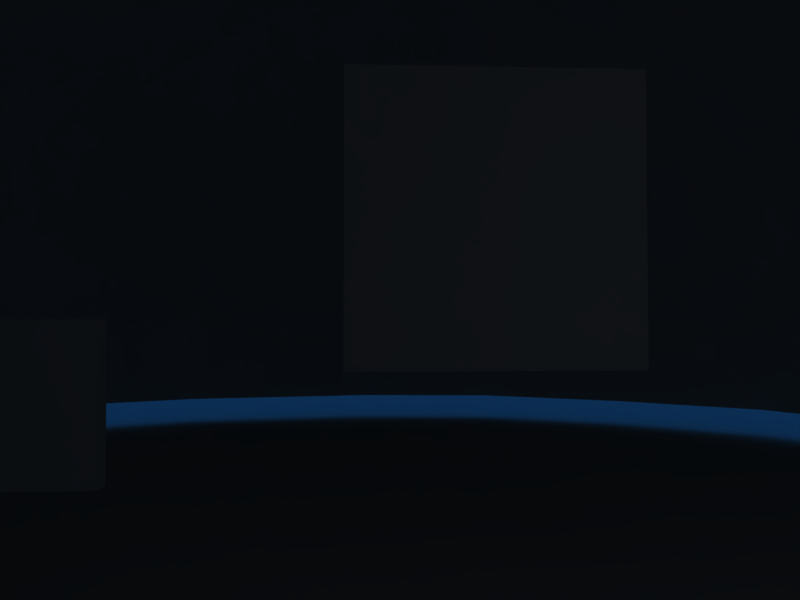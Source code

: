 # Source: Tesk_UI.blend  (saved by Blender 2.49.2; exported with 4.5.12 LTS)
import bpy
from mathutils import Matrix  # noqa: F401  (used for matrix-valued properties, if any)

bpy.ops.wm.read_factory_settings(use_empty=True)
scene = bpy.context.scene
scene.name = 'seqtest'

# ---- collections
col_collection_1 = bpy.data.collections.new('Collection 1'); scene.collection.children.link(col_collection_1)

# ---- materials (node trees are filled in below, after node groups)
mat_material_003 = bpy.data.materials.new('Material.003')
mat_material_003.alpha_threshold = 0.0
mat_material_003.roughness = 0.5
mat_material_003.line_color = (0.0, 0.0, 0.0, 1.0)
mat_material = bpy.data.materials.new('Material')
mat_material.alpha_threshold = 0.0
mat_material.roughness = 0.5
mat_material.line_color = (0.0, 0.0, 0.0, 1.0)
mat_material_002 = bpy.data.materials.new('Material.002')
mat_material_002.alpha_threshold = 0.0
mat_material_002.roughness = 0.5
mat_material_002.line_color = (0.0, 0.0, 0.0, 1.0)
mat_material_001 = bpy.data.materials.new('Material.001')
mat_material_001.alpha_threshold = 0.0
mat_material_001.diffuse_color = (1.0, 1.0, 1.0, 1.0)
mat_material_001.roughness = 0.5
mat_material_001.line_color = (0.0, 0.0, 0.0, 1.0)

# ---- material node trees

# ---- world
world_world = bpy.data.worlds.new('World'); scene.world = world_world
world_world.color = (0.05656, 0.2208, 0.4)
world_world.use_sun_shadow = False
world_world.sun_shadow_jitter_overblur = 0.0
world_world.cycles.sampling_method = 'MANUAL'
world_world.cycles.sample_map_resolution = 256

# ---- cameras
cam_camera = bpy.data.cameras.new('Camera')
cam_camera.passepartout_alpha = 0.246
cam_camera.clip_end = 100.0
cam_camera.lens = 35.0
cam_camera.show_passepartout = False
cam_camera.show_safe_areas = True
cam_camera.dof.focus_distance = 0.0
cam_camera.dof.aperture_fstop = 128.0

# ---- lights
light_lamp_fill_002 = bpy.data.lights.new('Lamp_fill.002', 'POINT')
light_lamp_fill_002.transmission_factor = 0.0
light_lamp_fill_002.cutoff_distance = 30.0
light_lamp_fill_002.use_shadow = False
light_lamp_fill_002.energy = 200.0
light_lamp_fill_002.shadow_buffer_clip_start = 1.001
light_lamp_fill_002.shadow_soft_size = 1.0
light_lamp_fill_002.shadow_maximum_resolution = 0.006
light_lamp_fill_002.use_absolute_resolution = True
light_lamp_fill_002.cycles.use_multiple_importance_sampling = False
light_lamp_fill_001 = bpy.data.lights.new('Lamp_fill.001', 'POINT')
light_lamp_fill_001.transmission_factor = 0.0
light_lamp_fill_001.cutoff_distance = 30.0
light_lamp_fill_001.use_shadow = False
light_lamp_fill_001.energy = 200.0
light_lamp_fill_001.shadow_buffer_clip_start = 1.001
light_lamp_fill_001.shadow_soft_size = 1.0
light_lamp_fill_001.shadow_maximum_resolution = 0.006
light_lamp_fill_001.use_absolute_resolution = True
light_lamp_fill_001.cycles.use_multiple_importance_sampling = False
light_lamp_fill = bpy.data.lights.new('Lamp_fill', 'POINT')
light_lamp_fill.transmission_factor = 0.0
light_lamp_fill.cutoff_distance = 30.0
light_lamp_fill.use_shadow = False
light_lamp_fill.energy = 200.0
light_lamp_fill.shadow_buffer_clip_start = 1.001
light_lamp_fill.shadow_soft_size = 1.0
light_lamp_fill.shadow_maximum_resolution = 0.006
light_lamp_fill.use_absolute_resolution = True
light_lamp_fill.cycles.use_multiple_importance_sampling = False

# ---- meshes
me_plane = bpy.data.meshes.new('Plane')
me_plane.from_pydata([(1.0, 1.0, 0.0), (1.0, -1.0, 0.0), (-1.0, -1.0, 0.0), (-1.0, 1.0, 0.0)], [], [(0, 3, 2), (0, 2, 1)])
_ca = me_plane.color_attributes.new('Col', 'BYTE_COLOR', 'CORNER')
_ca.data.foreach_set('color', [1.0, 0.0, 0.0, 1.0, 1.0, 0.0, 0.0, 1.0, 1.0, 0.0, 0.0, 1.0, 1.0, 0.0, 0.0, 1.0, 1.0, 0.0, 0.0, 1.0, 1.0, 0.0, 0.0, 1.0])
me_plane.use_remesh_preserve_volume = False
me_plane.use_remesh_preserve_attributes = False
me_plane.use_mirror_vertex_groups = False
me_plane.update()
me_cube_006 = bpy.data.meshes.new('Cube.006')
me_cube_006.from_pydata([(1.0, 1.0, -1.0), (1.0, -1.0, -1.0), (-1.0, -1.0, -1.0), (-1.0, 1.0, -1.0), (1.0, 1.0, 1.0), (1.0, -1.0, 1.0), (-1.0, -1.0, 1.0), (-1.0, 1.0, 1.0)], [], [(4, 0, 3), (4, 3, 7), (2, 6, 7), (2, 7, 3), (1, 5, 2), (5, 6, 2), (0, 4, 1), (4, 5, 1), (4, 7, 5), (7, 6, 5), (0, 1, 2), (0, 2, 3)])
_uv = me_cube_006.uv_layers.new(name='UVTex')
_uv.uv.foreach_set('vector', [0.0, 0.0, 1.0, 0.0, 1.0, 1.0, 0.0, 0.0, 1.0, 0.0, 1.0, 1.0, 0.0, 0.0, 1.0, 0.0, 1.0, 1.0, 0.0, 0.0, 1.0, 0.0, 1.0, 1.0, 0.0, 0.0, 1.0, 0.0, 1.0, 1.0, 0.0, 0.0, 1.0, 0.0, 1.0, 1.0, 0.0, 0.0, 1.0, 0.0, 1.0, 1.0, 0.0, 0.0, 1.0, 0.0, 1.0, 1.0, 0.0, 0.0, 1.0, 0.0, 1.0, 1.0, 0.0, 0.0, 1.0, 0.0, 1.0, 1.0, 0.0, 0.0, 1.0, 0.0, 1.0, 1.0, 0.0, 0.0, 1.0, 0.0, 1.0, 1.0])
_ca = me_cube_006.color_attributes.new('Col', 'BYTE_COLOR', 'CORNER')
_ca.data.foreach_set('color', [1.0, 1.0, 1.0, 1.0, 1.0, 1.0, 1.0, 1.0, 1.0, 1.0, 1.0, 1.0, 1.0, 1.0, 1.0, 1.0, 1.0, 1.0, 1.0, 1.0, 1.0, 1.0, 1.0, 1.0, 1.0, 1.0, 1.0, 1.0, 1.0, 1.0, 1.0, 1.0, 1.0, 1.0, 1.0, 1.0, 1.0, 1.0, 1.0, 1.0, 1.0, 1.0, 1.0, 1.0, 1.0, 1.0, 1.0, 1.0, 1.0, 1.0, 1.0, 1.0, 1.0, 1.0, 1.0, 1.0, 1.0, 1.0, 1.0, 1.0, 1.0, 1.0, 1.0, 1.0, 1.0, 1.0, 1.0, 1.0, 1.0, 1.0, 1.0, 1.0, 1.0, 1.0, 1.0, 1.0, 1.0, 1.0, 1.0, 1.0, 1.0, 1.0, 1.0, 1.0, 1.0, 1.0, 1.0, 1.0, 1.0, 1.0, 1.0, 1.0, 1.0, 1.0, 1.0, 1.0, 1.0, 1.0, 1.0, 1.0, 1.0, 1.0, 1.0, 1.0, 1.0, 1.0, 1.0, 1.0, 1.0, 1.0, 1.0, 1.0, 1.0, 1.0, 1.0, 1.0, 1.0, 1.0, 1.0, 1.0, 1.0, 1.0, 1.0, 1.0, 1.0, 1.0, 1.0, 1.0, 1.0, 1.0, 1.0, 1.0, 1.0, 1.0, 1.0, 1.0, 1.0, 1.0, 1.0, 1.0, 1.0, 1.0, 1.0, 1.0])
me_cube_006.materials.append(mat_material_003)
me_cube_006.use_remesh_preserve_volume = False
me_cube_006.use_remesh_preserve_attributes = False
me_cube_006.use_mirror_vertex_groups = False
me_cube_006.update()
me_cube_005 = bpy.data.meshes.new('Cube.005')
me_cube_005.from_pydata([(1.0, 1.0, -1.0), (1.0, -1.0, -1.0), (-1.0, -1.0, -1.0), (-1.0, 1.0, -1.0), (1.0, 1.0, 1.0), (1.0, -1.0, 1.0), (-1.0, -1.0, 1.0), (-1.0, 1.0, 1.0)], [], [(4, 0, 3), (4, 3, 7), (2, 6, 7), (2, 7, 3), (1, 5, 2), (5, 6, 2), (0, 4, 1), (4, 5, 1), (4, 7, 5), (7, 6, 5), (0, 1, 2), (0, 2, 3)])
_uv = me_cube_005.uv_layers.new(name='UVTex')
_uv.uv.foreach_set('vector', [0.001019, 0.5, 0.0, 0.001529, 0.3323, 0.0, 0.001019, 0.5, 0.3323, 0.0, 0.3333, 0.4985, 0.3333, 0.9985, 0.3344, 0.5, 0.6667, 0.5015, 0.3333, 0.9985, 0.6667, 0.5015, 0.6656, 1.0, 0.3323, 0.5, 0.3333, 0.9985, 7.923e-08, 0.5015, 0.3333, 0.9985, 0.00102, 1.0, 7.923e-08, 0.5015, 0.6656, 0.0, 0.6667, 0.4985, 0.3333, 0.001529, 0.6667, 0.4985, 0.3344, 0.5, 0.3333, 0.001529, 0.6677, 0.5, 1.0, 0.5015, 0.6667, 0.9985, 1.0, 0.5015, 0.999, 1.0, 0.6667, 0.9985, 1.0, 0.4985, 0.6677, 0.5, 0.6667, 0.001529, 1.0, 0.4985, 0.6667, 0.001529, 0.999, 0.0])
_ca = me_cube_005.color_attributes.new('Col', 'BYTE_COLOR', 'CORNER')
_ca.data.foreach_set('color', [0.8148, 0.0185, 0.0185, 0.0, 0.4397, 0.02624, 0.02624, 0.0, 0.2462, 0.2462, 0.2462, 0.0, 0.8148, 0.0185, 0.0185, 0.0, 0.2462, 0.2462, 0.2462, 0.0, 0.7231, 0.2874, 0.2874, 0.0, 0.01033, 0.01033, 0.01033, 0.0, 0.2159, 0.0382, 0.0382, 0.0, 0.7231, 0.2874, 0.2874, 0.0, 0.01033, 0.01033, 0.01033, 0.0, 0.7231, 0.2874, 0.2874, 0.0, 0.2462, 0.2462, 0.2462, 0.0, 0.117, 0.004025, 0.004025, 0.0, 0.5149, 0.01096, 0.01096, 0.0, 0.01033, 0.01033, 0.01033, 0.0, 0.5149, 0.01096, 0.01096, 0.0, 0.2159, 0.0382, 0.0382, 0.0, 0.01033, 0.01033, 0.01033, 0.0, 0.4397, 0.02624, 0.02624, 1.0, 0.8148, 0.0185, 0.0185, 1.0, 0.117, 0.004025, 0.004025, 1.0, 0.8148, 0.0185, 0.0185, 1.0, 0.5149, 0.01096, 0.01096, 1.0, 0.117, 0.004025, 0.004025, 1.0, 0.8148, 0.0185, 0.0185, 1.0, 0.7231, 0.2874, 0.2874, 1.0, 0.5149, 0.01096, 0.01096, 1.0, 0.7231, 0.2874, 0.2874, 1.0, 0.2159, 0.0382, 0.0382, 1.0, 0.5149, 0.01096, 0.01096, 1.0, 0.4397, 0.02624, 0.02624, 0.0, 0.117, 0.004025, 0.004025, 0.0, 0.01033, 0.01033, 0.01033, 0.0, 0.4397, 0.02624, 0.02624, 0.0, 0.01033, 0.01033, 0.01033, 0.0, 0.2462, 0.2462, 0.2462, 0.0])
me_cube_005.materials.append(mat_material)
me_cube_005.use_remesh_preserve_volume = False
me_cube_005.use_remesh_preserve_attributes = False
me_cube_005.use_mirror_vertex_groups = False
me_cube_005.update()
me_cube_002 = bpy.data.meshes.new('Cube.002')
me_cube_002.from_pydata([(1.0, 1.0, -1.0), (1.0, -1.0, -1.0), (-1.0, -1.0, -1.0), (-1.0, 1.0, -1.0), (1.0, 1.0, 1.0), (1.0, -1.0, 1.0), (-1.0, -1.0, 1.0), (-1.0, 1.0, 1.0)], [], [(4, 0, 3), (4, 3, 7), (2, 6, 7), (2, 7, 3), (1, 5, 2), (5, 6, 2), (0, 4, 1), (4, 5, 1), (4, 7, 5), (7, 6, 5), (0, 1, 2), (0, 2, 3)])
_ca = me_cube_002.color_attributes.new('Col', 'BYTE_COLOR', 'CORNER')
_ca.data.foreach_set('color', [0.4233, 0.3325, 0.1651, 1.0, 0.3515, 0.7011, 0.2346, 1.0, 1.0, 1.0, 1.0, 1.0, 0.4233, 0.3325, 0.1651, 1.0, 1.0, 1.0, 1.0, 1.0, 1.0, 1.0, 1.0, 1.0, 1.0, 1.0, 1.0, 1.0, 1.0, 1.0, 1.0, 1.0, 1.0, 1.0, 1.0, 1.0, 1.0, 1.0, 1.0, 1.0, 1.0, 1.0, 1.0, 1.0, 1.0, 1.0, 1.0, 1.0, 0.2874, 0.5149, 0.03434, 1.0, 0.5906, 0.6445, 0.2232, 1.0, 1.0, 1.0, 1.0, 1.0, 0.5906, 0.6445, 0.2232, 1.0, 1.0, 1.0, 1.0, 1.0, 1.0, 1.0, 1.0, 1.0, 0.3515, 0.7011, 0.2346, 1.0, 0.4233, 0.3325, 0.1651, 1.0, 0.2874, 0.5149, 0.03434, 1.0, 0.4233, 0.3325, 0.1651, 1.0, 0.5906, 0.6445, 0.2232, 1.0, 0.2874, 0.5149, 0.03434, 1.0, 0.4233, 0.3325, 0.1651, 1.0, 1.0, 1.0, 1.0, 1.0, 0.5906, 0.6445, 0.2232, 1.0, 1.0, 1.0, 1.0, 1.0, 1.0, 1.0, 1.0, 1.0, 0.5906, 0.6445, 0.2232, 1.0, 0.3515, 0.7011, 0.2346, 1.0, 0.2874, 0.5149, 0.03434, 1.0, 1.0, 1.0, 1.0, 1.0, 0.3515, 0.7011, 0.2346, 1.0, 1.0, 1.0, 1.0, 1.0, 1.0, 1.0, 1.0, 1.0])
me_cube_002.materials.append(mat_material_002)
me_cube_002.use_remesh_preserve_volume = False
me_cube_002.use_remesh_preserve_attributes = False
me_cube_002.use_mirror_vertex_groups = False
me_cube_002.update()
me_sphere = bpy.data.meshes.new('Sphere')
me_sphere.from_pydata([(0.16, 0.01437, 0.4881), (0.9776, 0.1982, -0.5039), (0.9698, 0.1967, -0.3567), (0.9008, 0.1829, -0.09556), (0.803, 0.08263, 0.09963), (0.3915, 0.09697, 0.4218), (0.5691, 0.1767, 0.3062), (0.696, 0.3327, 0.1489), (0.8654, 0.3629, -0.1411), (0.9131, 0.3827, -0.3568), (0.8283, 0.5587, -0.5039), (0.813, 0.5484, -0.2582), (0.312, 0.2618, 0.4201), (0.05914, 0.1838, 0.4847), (0.2739, 0.488, 0.3356), (0.4881, 0.4112, 0.278), (0.6477, 0.5337, 0.05966), (0.662, 0.6682, -0.1409), (0.6982, 0.7045, -0.3568), (0.5524, 0.8346, -0.5039), (0.5479, 0.8278, -0.3568), (0.519, 0.7846, -0.1413), (0.4382, 0.6637, 0.1163), (0.1594, 0.3467, 0.426), (0.2432, 0.8052, 0.05911), (0.3581, 0.8753, -0.1662), (0.3764, 0.9194, -0.3568), (0.1919, 0.9839, -0.5039), (0.1903, 0.9759, -0.3568), (0.1804, 0.9257, -0.1408), (0.1963, 0.6663, 0.227), (0.05541, 0.5985, 0.3064), (-0.04517, 0.3344, 0.4463), (-0.003204, 0.7976, 0.1161), (-0.003139, 0.9428, -0.1414), (-0.003145, 0.9949, -0.3568), (-0.003145, 1.003, -0.5039), (-0.1966, 0.9759, -0.3568), (-0.18, 0.8922, -0.07521), (-0.1481, 0.7318, 0.1694), (-0.1632, 0.5378, 0.3399), (-0.3214, 0.5986, 0.2445), (-0.3478, 0.8355, -0.05018), (-0.3858, 0.927, -0.5039), (-0.6443, 0.7843, -0.5032), (-0.3829, 0.92, -0.3315), (-0.5345, 0.7984, -0.1881), (-0.5521, 0.6719, 0.01721), (-0.3583, 0.352, 0.3821), (-0.5283, 0.5283, 0.1692), (-0.7051, 0.7052, -0.3314), (-0.8346, 0.5587, -0.5039), (-0.8282, 0.5545, -0.3315), (-0.7521, 0.5037, -0.05035), (-0.1796, 0.16, 0.4765), (-0.5807, 0.314, 0.2601), (-0.7977, 0.3323, 0.01153), (-0.8753, 0.3644, -0.1662), (-0.9194, 0.3827, -0.3568), (-0.9708, 0.2966, -0.5031), (-0.9766, 0.1968, -0.3315), (-0.8921, 0.18, -0.07524), (-0.7455, 0.07642, 0.1752), (-0.3998, 0.1627, 0.4084), (-0.3341, -0.02951, 0.4482), (-0.6354, 0.06546, 0.274), (-0.9188, 0.003279, -0.07094), (-0.995, 0.003157, -0.3568), (-1.003, 0.003153, -0.5039), (-0.927, -0.3795, -0.5039), (-0.9759, -0.1903, -0.3568), (-0.9249, -0.1802, -0.1413), (-0.7819, -0.1517, 0.1158), (-0.63, -0.1891, 0.2598), (-0.4911, -0.06596, 0.3774), (-0.6633, -0.4379, 0.1158), (-0.8405, -0.3437, -0.07526), (-0.9111, -0.373, -0.2833), (-0.8346, -0.5524, -0.5039), (-0.8278, -0.5478, -0.3568), (-0.7568, -0.5004, -0.07525), (-0.438, -0.3155, 0.3502), (-0.07708, -0.03495, 0.5039), (-0.1962, -0.2099, 0.4564), (-0.5236, -0.6296, 0.0905), (-0.6706, -0.6643, -0.1662), (-0.7044, -0.6981, -0.3568), (-0.4829, -0.8928, -0.5031), (-0.5253, -0.7784, -0.1413), (-0.3913, -0.5174, 0.2701), (-0.2251, -0.412, 0.381), (-0.3071, -0.7305, 0.1159), (-0.3625, -0.8647, -0.1415), (-0.477, -0.8832, -0.3537), (-0.1949, -0.9605, -0.2833), (-0.1741, -0.8566, -0.007553), (-0.1875, -0.6046, 0.2737), (-0.07603, -0.7383, 0.1744), (-0.00315, -0.9032, -0.07525), (-0.003154, -0.9895, -0.3315), (-0.1021, -1.003, -0.5031), (0.1919, -0.9776, -0.5039), (0.1904, -0.9697, -0.3568), (0.181, -0.9227, -0.1662), (0.1646, -0.8403, 0.01153), (0.1001, -0.6778, 0.2405), (-0.03058, -0.4888, 0.3773), (0.03774, -0.2505, 0.4812), (0.3782, -0.7105, 0.09878), (0.3566, -0.8652, -0.1413), (0.4689, -0.8806, -0.355), (0.5524, -0.8283, -0.5039), (0.5194, -0.7788, -0.141), (0.3074, -0.5779, 0.2635), (0.2931, -0.391, 0.378), (0.285, -0.1765, 0.4484), (0.4877, -0.3996, 0.2735), (0.5585, -0.5585, 0.116), (0.7021, -0.5756, -0.07029), (0.6919, -0.6919, -0.2834), (0.704, -0.704, -0.5039), (0.8168, -0.5447, -0.283), (0.6682, -0.3542, 0.1552), (0.6426, -0.1927, 0.2441), (0.8283, -0.3412, -0.05083), (0.9139, -0.3766, -0.3314), (0.9207, -0.3795, -0.5039), (1.003, -0.09583, -0.5032), (0.9708, -0.1907, -0.3314), (0.7868, -0.154, 0.09344), (0.4929, -0.1329, 0.3701), (0.6858, 0.07269, 0.2267), (0.9044, -0.08624, -0.07074), (0.9893, 0.003128, -0.3315)], [], [(0, 82, 13), (127, 128, 133), (128, 132, 133), (132, 129, 4), (129, 131, 4), (129, 123, 131), (123, 130, 131), (130, 115, 5), (115, 0, 5), (122, 123, 129), (124, 122, 129), (132, 124, 129), (125, 132, 128), (125, 124, 132), (126, 128, 127), (126, 125, 128), (126, 121, 125), (121, 124, 125), (121, 118, 124), (118, 122, 124), (122, 116, 123), (123, 116, 130), (107, 0, 115), (82, 0, 107), (114, 115, 130), (114, 130, 116), (117, 116, 122), (118, 117, 122), (119, 118, 121), (120, 121, 126), (120, 119, 121), (111, 119, 120), (111, 110, 119), (110, 112, 119), (112, 118, 119), (112, 108, 118), (118, 108, 117), (108, 113, 117), (113, 116, 117), (116, 113, 114), (114, 107, 115), (109, 108, 112), (110, 109, 112), (101, 110, 111), (101, 102, 110), (102, 109, 110), (102, 103, 109), (103, 104, 109), (109, 104, 108), (104, 105, 108), (105, 113, 108), (105, 114, 113), (105, 106, 114), (106, 107, 114), (97, 105, 104), (98, 97, 104), (103, 98, 104), (99, 98, 103), (99, 103, 102), (100, 102, 101), (100, 99, 102), (100, 94, 99), (94, 98, 99), (94, 95, 98), (98, 95, 97), (97, 96, 105), (96, 106, 105), (90, 107, 106), (96, 90, 106), (91, 96, 97), (91, 97, 95), (92, 91, 95), (92, 95, 94), (93, 92, 94), (87, 94, 100), (87, 93, 94), (93, 88, 92), (88, 84, 92), (92, 84, 91), (84, 89, 91), (89, 96, 91), (89, 90, 96), (90, 83, 107), (83, 82, 107), (81, 83, 90), (89, 81, 90), (85, 84, 88), (86, 88, 93), (86, 85, 88), (87, 86, 93), (78, 86, 87), (78, 79, 86), (79, 85, 86), (79, 80, 85), (85, 80, 84), (80, 75, 84), (75, 89, 84), (75, 81, 89), (64, 82, 83), (64, 83, 81), (74, 64, 81), (73, 74, 81), (73, 81, 75), (76, 75, 80), (77, 80, 79), (77, 76, 80), (69, 79, 78), (69, 77, 79), (69, 70, 77), (70, 71, 77), (71, 76, 77), (71, 72, 76), (76, 72, 75), (72, 73, 75), (65, 74, 73), (62, 73, 72), (62, 65, 73), (66, 62, 72), (71, 66, 72), (67, 71, 70), (67, 66, 71), (68, 70, 69), (68, 67, 70), (59, 67, 68), (59, 60, 67), (60, 66, 67), (60, 61, 66), (61, 62, 66), (65, 63, 74), (63, 64, 74), (64, 54, 82), (63, 54, 64), (55, 63, 65), (55, 65, 62), (56, 55, 62), (61, 56, 62), (57, 56, 61), (57, 61, 60), (58, 57, 60), (59, 58, 60), (51, 58, 59), (51, 52, 58), (52, 57, 58), (52, 53, 57), (53, 56, 57), (53, 55, 56), (48, 63, 55), (48, 54, 63), (49, 48, 55), (49, 55, 53), (47, 49, 53), (50, 53, 52), (50, 47, 53), (44, 52, 51), (44, 50, 52), (44, 45, 50), (45, 46, 50), (46, 47, 50), (47, 41, 49), (41, 48, 49), (41, 40, 48), (32, 54, 48), (40, 32, 48), (42, 41, 47), (42, 47, 46), (45, 42, 46), (43, 45, 44), (43, 37, 45), (37, 42, 45), (37, 38, 42), (38, 39, 42), (39, 41, 42), (39, 40, 41), (32, 13, 54), (13, 82, 54), (31, 32, 40), (33, 40, 39), (33, 31, 40), (34, 33, 38), (38, 33, 39), (34, 38, 37), (35, 34, 37), (36, 37, 43), (36, 35, 37), (27, 35, 36), (27, 28, 35), (28, 34, 35), (28, 29, 34), (29, 33, 34), (29, 24, 33), (24, 30, 33), (30, 31, 33), (31, 23, 32), (23, 13, 32), (14, 23, 31), (30, 14, 31), (25, 24, 29), (26, 29, 28), (26, 25, 29), (27, 26, 28), (19, 26, 27), (19, 20, 26), (20, 25, 26), (20, 21, 25), (25, 21, 24), (21, 22, 24), (22, 30, 24), (22, 14, 30), (12, 13, 23), (12, 23, 14), (15, 14, 22), (16, 15, 22), (17, 22, 21), (17, 16, 22), (18, 21, 20), (18, 17, 21), (19, 18, 20), (10, 18, 19), (10, 11, 18), (11, 17, 18), (11, 16, 17), (7, 15, 16), (15, 12, 14), (12, 0, 13), (5, 0, 12), (6, 12, 15), (6, 5, 12), (7, 6, 15), (8, 7, 16), (8, 16, 11), (9, 8, 11), (10, 9, 11), (1, 9, 10), (1, 2, 9), (2, 8, 9), (2, 3, 8), (3, 7, 8), (3, 4, 7), (4, 131, 7), (131, 6, 7), (130, 5, 6), (131, 130, 6), (132, 4, 3), (133, 132, 3), (133, 3, 2), (127, 2, 1), (127, 133, 2)])
_uv = me_sphere.uv_layers.new(name='UVTex')
_uv.uv.foreach_set('vector', [0.7624, 0.9856, 1.317, 1.001, 0.949, 0.9822, 0.7329, -0.0006304, 0.7171, 0.1703, 0.7486, 0.1701, 0.7171, 0.1703, 0.7329, 0.4296, 0.7486, 0.1701, 0.7329, 0.4296, 0.7172, 0.593, 0.7644, 0.5991, 0.7172, 0.593, 0.7649, 0.7256, 0.7644, 0.5991, 0.7172, 0.593, 0.7016, 0.7429, 0.7649, 0.7256, 0.7016, 0.7429, 0.706, 0.8682, 0.7649, 0.7256, 0.706, 0.8682, 0.6596, 0.9461, 0.7868, 0.9197, 0.6596, 0.9461, 0.7624, 0.9856, 0.7868, 0.9197, 0.6703, 0.6544, 0.7016, 0.7429, 0.7172, 0.593, 0.6857, 0.4494, 0.6703, 0.6544, 0.7172, 0.593, 0.7329, 0.4296, 0.6857, 0.4494, 0.7172, 0.593, 0.6857, 0.1703, 0.7329, 0.4296, 0.7171, 0.1703, 0.6857, 0.1703, 0.6857, 0.4494, 0.7329, 0.4296, 0.6857, -0.001373, 0.7171, 0.1703, 0.7329, -0.0006304, 0.6857, -0.001373, 0.6857, 0.1703, 0.7171, 0.1703, 0.6857, -0.001373, 0.6542, 0.2184, 0.6857, 0.1703, 0.6542, 0.2184, 0.6857, 0.4494, 0.6857, 0.1703, 0.6542, 0.2184, 0.6385, 0.4301, 0.6857, 0.4494, 0.6385, 0.4301, 0.6703, 0.6544, 0.6857, 0.4494, 0.6703, 0.6544, 0.6385, 0.7721, 0.7016, 0.7429, 0.7016, 0.7429, 0.6385, 0.7721, 0.706, 0.8682, 0.5213, 0.9788, 0.7624, 0.9856, 0.6596, 0.9461, 0.3147, 1.001, 0.7624, 0.9856, 0.5213, 0.9788, 0.6001, 0.8761, 0.6596, 0.9461, 0.706, 0.8682, 0.6001, 0.8761, 0.706, 0.8682, 0.6385, 0.7721, 0.6228, 0.6154, 0.6385, 0.7721, 0.6703, 0.6544, 0.6385, 0.4301, 0.6228, 0.6154, 0.6703, 0.6544, 0.6228, 0.2181, 0.6385, 0.4301, 0.6542, 0.2184, 0.6228, -0.001373, 0.6542, 0.2184, 0.6857, -0.001373, 0.6228, -0.001373, 0.6228, 0.2181, 0.6542, 0.2184, 0.5913, -0.001373, 0.6228, 0.2181, 0.6228, -0.001373, 0.5913, -0.001373, 0.5755, 0.1468, 0.6228, 0.2181, 0.5755, 0.1468, 0.5913, 0.3597, 0.6228, 0.2181, 0.5913, 0.3597, 0.6385, 0.4301, 0.6228, 0.2181, 0.5913, 0.3597, 0.5755, 0.5983, 0.6385, 0.4301, 0.6385, 0.4301, 0.5755, 0.5983, 0.6228, 0.6154, 0.5755, 0.5983, 0.5754, 0.7622, 0.6228, 0.6154, 0.5754, 0.7622, 0.6385, 0.7721, 0.6228, 0.6154, 0.6385, 0.7721, 0.5754, 0.7622, 0.6001, 0.8761, 0.6001, 0.8761, 0.5213, 0.9788, 0.6596, 0.9461, 0.5598, 0.3594, 0.5755, 0.5983, 0.5913, 0.3597, 0.5755, 0.1468, 0.5598, 0.3594, 0.5913, 0.3597, 0.5284, -0.001373, 0.5755, 0.1468, 0.5913, -0.001373, 0.5284, -0.001373, 0.5284, 0.145, 0.5755, 0.1468, 0.5284, 0.145, 0.5598, 0.3594, 0.5755, 0.1468, 0.5284, 0.145, 0.5283, 0.3347, 0.5598, 0.3594, 0.5283, 0.3347, 0.5283, 0.5115, 0.5598, 0.3594, 0.5598, 0.3594, 0.5283, 0.5115, 0.5755, 0.5983, 0.5283, 0.5115, 0.5208, 0.7393, 0.5755, 0.5983, 0.5208, 0.7393, 0.5754, 0.7622, 0.5755, 0.5983, 0.5208, 0.7393, 0.6001, 0.8761, 0.5754, 0.7622, 0.5208, 0.7393, 0.4875, 0.8754, 0.6001, 0.8761, 0.4875, 0.8754, 0.5213, 0.9788, 0.6001, 0.8761, 0.4811, 0.6735, 0.5208, 0.7393, 0.5283, 0.5115, 0.4969, 0.4251, 0.4811, 0.6735, 0.5283, 0.5115, 0.5283, 0.3347, 0.4969, 0.4251, 0.5283, 0.5115, 0.4969, 0.1702, 0.4969, 0.4251, 0.5283, 0.3347, 0.4969, 0.1702, 0.5283, 0.3347, 0.5284, 0.145, 0.4812, -0.0005933, 0.5284, 0.145, 0.5284, -0.001373, 0.4812, -0.0005933, 0.4969, 0.1702, 0.5284, 0.145, 0.4812, -0.0005933, 0.4655, 0.2182, 0.4969, 0.1702, 0.4655, 0.2182, 0.4969, 0.4251, 0.4969, 0.1702, 0.4655, 0.2182, 0.4654, 0.4925, 0.4969, 0.4251, 0.4969, 0.4251, 0.4654, 0.4925, 0.4811, 0.6735, 0.4811, 0.6735, 0.4494, 0.7723, 0.5208, 0.7393, 0.4494, 0.7723, 0.4875, 0.8754, 0.5208, 0.7393, 0.4177, 0.8791, 0.5213, 0.9788, 0.4875, 0.8754, 0.4494, 0.7723, 0.4177, 0.8791, 0.4875, 0.8754, 0.4339, 0.6153, 0.4494, 0.7723, 0.4811, 0.6735, 0.4339, 0.6153, 0.4811, 0.6735, 0.4654, 0.4925, 0.4341, 0.3592, 0.4339, 0.6153, 0.4654, 0.4925, 0.4341, 0.3592, 0.4654, 0.4925, 0.4655, 0.2182, 0.4184, 0.1481, 0.4341, 0.3592, 0.4655, 0.2182, 0.4183, -0.0006005, 0.4655, 0.2182, 0.4812, -0.0005933, 0.4183, -0.0006005, 0.4184, 0.1481, 0.4655, 0.2182, 0.4184, 0.1481, 0.4027, 0.3595, 0.4341, 0.3592, 0.4027, 0.3595, 0.3867, 0.59, 0.4341, 0.3592, 0.4341, 0.3592, 0.3867, 0.59, 0.4339, 0.6153, 0.3867, 0.59, 0.3941, 0.7688, 0.4339, 0.6153, 0.3941, 0.7688, 0.4494, 0.7723, 0.4339, 0.6153, 0.3941, 0.7688, 0.4177, 0.8791, 0.4494, 0.7723, 0.4177, 0.8791, 0.3775, 0.9541, 0.5213, 0.9788, 0.3775, 0.9541, 0.3147, 1.001, 0.5213, 0.9788, 0.3464, 0.8484, 0.3775, 0.9541, 0.4177, 0.8791, 0.3941, 0.7688, 0.3464, 0.8484, 0.4177, 0.8791, 0.3714, 0.3346, 0.3867, 0.59, 0.4027, 0.3595, 0.3714, 0.145, 0.4027, 0.3595, 0.4184, 0.1481, 0.3714, 0.145, 0.3714, 0.3346, 0.4027, 0.3595, 0.4183, -0.0006005, 0.3714, 0.145, 0.4184, 0.1481, 0.3401, -0.001372, 0.3714, 0.145, 0.4183, -0.0006005, 0.3401, -0.001372, 0.3401, 0.145, 0.3714, 0.145, 0.3401, 0.145, 0.3714, 0.3346, 0.3714, 0.145, 0.3401, 0.145, 0.34, 0.4251, 0.3714, 0.3346, 0.3714, 0.3346, 0.34, 0.4251, 0.3867, 0.59, 0.34, 0.4251, 0.3399, 0.6152, 0.3867, 0.59, 0.3399, 0.6152, 0.3941, 0.7688, 0.3867, 0.59, 0.3399, 0.6152, 0.3464, 0.8484, 0.3941, 0.7688, 0.2609, 0.9459, 0.3147, 1.001, 0.3775, 0.9541, 0.2609, 0.9459, 0.3775, 0.9541, 0.3464, 0.8484, 0.2681, 0.8755, 0.2609, 0.9459, 0.3464, 0.8484, 0.2933, 0.7585, 0.2681, 0.8755, 0.3464, 0.8484, 0.2933, 0.7585, 0.3464, 0.8484, 0.3399, 0.6152, 0.3087, 0.4251, 0.3399, 0.6152, 0.34, 0.4251, 0.3088, 0.2181, 0.34, 0.4251, 0.3401, 0.145, 0.3088, 0.2181, 0.3087, 0.4251, 0.34, 0.4251, 0.3088, -0.001372, 0.3401, 0.145, 0.3401, -0.001372, 0.3088, -0.001372, 0.3088, 0.2181, 0.3401, 0.145, 0.3088, -0.001372, 0.2775, 0.145, 0.3088, 0.2181, 0.2775, 0.145, 0.2775, 0.3594, 0.3088, 0.2181, 0.2775, 0.3594, 0.3087, 0.4251, 0.3088, 0.2181, 0.2775, 0.3594, 0.2774, 0.6152, 0.3087, 0.4251, 0.3087, 0.4251, 0.2774, 0.6152, 0.3399, 0.6152, 0.2774, 0.6152, 0.2933, 0.7585, 0.3399, 0.6152, 0.2304, 0.7726, 0.2681, 0.8755, 0.2933, 0.7585, 0.2305, 0.6744, 0.2933, 0.7585, 0.2774, 0.6152, 0.2305, 0.6744, 0.2304, 0.7726, 0.2933, 0.7585, 0.2462, 0.4294, 0.2305, 0.6744, 0.2774, 0.6152, 0.2775, 0.3594, 0.2462, 0.4294, 0.2774, 0.6152, 0.2463, 0.145, 0.2775, 0.3594, 0.2775, 0.145, 0.2463, 0.145, 0.2462, 0.4294, 0.2775, 0.3594, 0.2463, -0.001372, 0.2775, 0.145, 0.3088, -0.001372, 0.2463, -0.001372, 0.2463, 0.145, 0.2775, 0.145, 0.1995, -0.0005886, 0.2463, 0.145, 0.2463, -0.001372, 0.1995, -0.0005886, 0.2151, 0.1702, 0.2463, 0.145, 0.2151, 0.1702, 0.2462, 0.4294, 0.2463, 0.145, 0.2151, 0.1702, 0.215, 0.4251, 0.2462, 0.4294, 0.215, 0.4251, 0.2305, 0.6744, 0.2462, 0.4294, 0.2304, 0.7726, 0.1851, 0.9064, 0.2681, 0.8755, 0.1851, 0.9064, 0.2609, 0.9459, 0.2681, 0.8755, 0.2609, 0.9459, 0.1307, 0.9741, 0.3147, 1.001, 0.1851, 0.9064, 0.1307, 0.9741, 0.2609, 0.9459, 0.1677, 0.7588, 0.1851, 0.9064, 0.2304, 0.7726, 0.1677, 0.7588, 0.2304, 0.7726, 0.2305, 0.6744, 0.1838, 0.5115, 0.1677, 0.7588, 0.2305, 0.6744, 0.215, 0.4251, 0.1838, 0.5115, 0.2305, 0.6744, 0.1838, 0.3347, 0.1838, 0.5115, 0.215, 0.4251, 0.1838, 0.3347, 0.215, 0.4251, 0.2151, 0.1702, 0.1839, 0.145, 0.1838, 0.3347, 0.2151, 0.1702, 0.1995, -0.0005886, 0.1839, 0.145, 0.2151, 0.1702, 0.1527, -0.001372, 0.1839, 0.145, 0.1995, -0.0005886, 0.1527, -0.001372, 0.1527, 0.1701, 0.1839, 0.145, 0.1527, 0.1701, 0.1838, 0.3347, 0.1839, 0.145, 0.1527, 0.1701, 0.1526, 0.4499, 0.1838, 0.3347, 0.1526, 0.4499, 0.1838, 0.5115, 0.1838, 0.3347, 0.1526, 0.4499, 0.1677, 0.7588, 0.1838, 0.5115, 0.1229, 0.8801, 0.1851, 0.9064, 0.1677, 0.7588, 0.1229, 0.8801, 0.1307, 0.9741, 0.1851, 0.9064, 0.1215, 0.6683, 0.1229, 0.8801, 0.1677, 0.7588, 0.1215, 0.6683, 0.1677, 0.7588, 0.1526, 0.4499, 0.1059, 0.5171, 0.1215, 0.6683, 0.1526, 0.4499, 0.1215, 0.1703, 0.1526, 0.4499, 0.1527, 0.1701, 0.1215, 0.1703, 0.1059, 0.5171, 0.1526, 0.4499, 0.1059, -0.0006757, 0.1527, 0.1701, 0.1527, -0.001372, 0.1059, -0.0006757, 0.1215, 0.1703, 0.1527, 0.1701, 0.1059, -0.0006757, 0.05909, 0.1702, 0.1215, 0.1703, 0.05909, 0.1702, 0.09029, 0.3129, 0.1215, 0.1703, 0.09029, 0.3129, 0.1059, 0.5171, 0.1215, 0.1703, 0.1059, 0.5171, 0.07478, 0.7432, 0.1215, 0.6683, 0.07478, 0.7432, 0.1229, 0.8801, 0.1215, 0.6683, 0.07478, 0.7432, 0.04317, 0.8382, 0.1229, 0.8801, 0.01758, 0.9441, 0.1307, 0.9741, 0.1229, 0.8801, 0.04317, 0.8382, 0.01758, 0.9441, 0.1229, 0.8801, 0.0591, 0.4501, 0.07478, 0.7432, 0.1059, 0.5171, 0.0591, 0.4501, 0.1059, 0.5171, 0.09029, 0.3129, 0.05909, 0.1702, 0.0591, 0.4501, 0.09029, 0.3129, 0.05908, -0.001372, 0.05909, 0.1702, 0.1059, -0.0006757, 0.05908, -0.001372, 0.02788, 0.145, 0.05909, 0.1702, 0.02788, 0.145, 0.0591, 0.4501, 0.05909, 0.1702, 0.02788, 0.145, 0.02792, 0.4252, 0.0591, 0.4501, 0.02792, 0.4252, 0.02801, 0.6685, 0.0591, 0.4501, 0.02801, 0.6685, 0.07478, 0.7432, 0.0591, 0.4501, 0.02801, 0.6685, 0.04317, 0.8382, 0.07478, 0.7432, 1.02, 0.9441, 0.949, 0.9822, 1.133, 0.9741, 0.949, 0.9822, 1.317, 1.001, 1.133, 0.9741, 0.984, 0.8049, 1.02, 0.9441, 1.046, 0.8382, -0.003204, 0.6155, 0.04317, 0.8382, 0.02801, 0.6685, 0.9994, 0.6155, 0.984, 0.8049, 1.046, 0.8382, -0.003314, 0.3593, -0.003204, 0.6155, 0.02792, 0.4252, 0.02792, 0.4252, -0.003204, 0.6155, 0.02801, 0.6685, -0.003314, 0.3593, 0.02792, 0.4252, 0.02788, 0.145, -0.003341, 0.145, -0.003314, 0.3593, 0.02788, 0.145, -0.003345, -0.001372, 0.02788, 0.145, 0.05908, -0.001372, -0.003345, -0.001372, -0.003341, 0.145, 0.02788, 0.145, 0.968, -0.001372, 0.9992, 0.145, 0.9992, -0.001372, 0.968, -0.001372, 0.968, 0.145, 0.9992, 0.145, 0.968, 0.145, 0.9992, 0.3593, 0.9992, 0.145, 0.968, 0.145, 0.968, 0.3599, 0.9992, 0.3593, 0.968, 0.3599, 0.9994, 0.6155, 0.9992, 0.3593, 0.968, 0.3599, 0.9519, 0.5588, 0.9994, 0.6155, 0.9519, 0.5588, 0.953, 0.7258, 0.9994, 0.6155, 0.953, 0.7258, 0.984, 0.8049, 0.9994, 0.6155, 0.984, 0.8049, 0.9299, 0.9238, 1.02, 0.9441, 0.9299, 0.9238, 0.949, 0.9822, 1.02, 0.9441, 0.9171, 0.8339, 0.9299, 0.9238, 0.984, 0.8049, 0.953, 0.7258, 0.9171, 0.8339, 0.984, 0.8049, 0.9368, 0.3347, 0.9519, 0.5588, 0.968, 0.3599, 0.9367, 0.145, 0.968, 0.3599, 0.968, 0.145, 0.9367, 0.145, 0.9368, 0.3347, 0.968, 0.3599, 0.968, -0.001372, 0.9367, 0.145, 0.968, 0.145, 0.9054, -0.001372, 0.9367, 0.145, 0.968, -0.001372, 0.9054, -0.001372, 0.9054, 0.145, 0.9367, 0.145, 0.9054, 0.145, 0.9368, 0.3347, 0.9367, 0.145, 0.9054, 0.145, 0.9055, 0.3595, 0.9368, 0.3347, 0.9368, 0.3347, 0.9055, 0.3595, 0.9519, 0.5588, 0.9055, 0.3595, 0.9056, 0.6157, 0.9519, 0.5588, 0.9056, 0.6157, 0.953, 0.7258, 0.9519, 0.5588, 0.9056, 0.6157, 0.9171, 0.8339, 0.953, 0.7258, 0.8595, 0.918, 0.949, 0.9822, 0.9299, 0.9238, 0.8595, 0.918, 0.9299, 0.9238, 0.9171, 0.8339, 0.8598, 0.7765, 0.9171, 0.8339, 0.9056, 0.6157, 0.8581, 0.5594, 0.8598, 0.7765, 0.9056, 0.6157, 0.8741, 0.3598, 0.9056, 0.6157, 0.9055, 0.3595, 0.8741, 0.3598, 0.8581, 0.5594, 0.9056, 0.6157, 0.8741, 0.145, 0.9055, 0.3595, 0.9054, 0.145, 0.8741, 0.145, 0.8741, 0.3598, 0.9055, 0.3595, 0.9054, -0.001372, 0.8741, 0.145, 0.9054, 0.145, 0.8428, -0.001372, 0.8741, 0.145, 0.9054, -0.001372, 0.8428, -0.001372, 0.8428, 0.2431, 0.8741, 0.145, 0.8428, 0.2431, 0.8741, 0.3598, 0.8741, 0.145, 0.8428, 0.2431, 0.8581, 0.5594, 0.8741, 0.3598, 0.8192, 0.6482, 0.8598, 0.7765, 0.8581, 0.5594, 0.8598, 0.7765, 0.8595, 0.918, 0.9171, 0.8339, 0.8595, 0.918, 0.7624, 0.9856, 0.949, 0.9822, 0.7868, 0.9197, 0.7624, 0.9856, 0.8595, 0.918, 0.7961, 0.8046, 0.8595, 0.918, 0.8598, 0.7765, 0.7961, 0.8046, 0.7868, 0.9197, 0.8595, 0.918, 0.8192, 0.6482, 0.7961, 0.8046, 0.8598, 0.7765, 0.8114, 0.3596, 0.8192, 0.6482, 0.8581, 0.5594, 0.8114, 0.3596, 0.8581, 0.5594, 0.8428, 0.2431, 0.8114, 0.145, 0.8114, 0.3596, 0.8428, 0.2431, 0.8428, -0.001372, 0.8114, 0.145, 0.8428, 0.2431, 0.78, -0.001372, 0.8114, 0.145, 0.8428, -0.001372, 0.78, -0.001372, 0.78, 0.1451, 0.8114, 0.145, 0.78, 0.1451, 0.8114, 0.3596, 0.8114, 0.145, 0.78, 0.1451, 0.78, 0.4049, 0.8114, 0.3596, 0.78, 0.4049, 0.8192, 0.6482, 0.8114, 0.3596, 0.78, 0.4049, 0.7644, 0.5991, 0.8192, 0.6482, 0.7644, 0.5991, 0.7649, 0.7256, 0.8192, 0.6482, 0.7649, 0.7256, 0.7961, 0.8046, 0.8192, 0.6482, 0.706, 0.8682, 0.7868, 0.9197, 0.7961, 0.8046, 0.7649, 0.7256, 0.706, 0.8682, 0.7961, 0.8046, 0.7329, 0.4296, 0.7644, 0.5991, 0.78, 0.4049, 0.7486, 0.1701, 0.7329, 0.4296, 0.78, 0.4049, 0.7486, 0.1701, 0.78, 0.4049, 0.78, 0.1451, 0.7329, -0.0006304, 0.78, 0.1451, 0.78, -0.001372, 0.7329, -0.0006304, 0.7486, 0.1701, 0.78, 0.1451])
me_sphere.materials.append(mat_material_001)
me_sphere.use_remesh_preserve_volume = False
me_sphere.use_remesh_preserve_attributes = False
me_sphere.use_mirror_vertex_groups = False
me_sphere.update()

# ---- objects
ob_plane = bpy.data.objects.new('Plane', me_plane)
ob_cube1 = bpy.data.objects.new('Cube1', me_cube_006)
ob_cube = bpy.data.objects.new('Cube', me_cube_005)
ob_planexy = bpy.data.objects.new('planexy', me_cube_002)
ob_lamp_fill_002 = bpy.data.objects.new('Lamp_fill.002', light_lamp_fill_002)
ob_lamp_fill_001 = bpy.data.objects.new('Lamp_fill.001', light_lamp_fill_001)
ob_camera = bpy.data.objects.new('Camera', cam_camera)
ob_lamp_fill = bpy.data.objects.new('Lamp_fill', light_lamp_fill)
ob_sphere = bpy.data.objects.new('Sphere', me_sphere)

# ---- transforms, parenting, visibility, modifiers, constraints
ob_plane.location = (0.0, 0.0, 14.84)
ob_plane.scale = (70.83, 70.83, 70.83)
ob_plane.lock_rotations_4d = False
ob_plane.empty_display_type = 'ARROWS'
ob_plane.lineart.crease_threshold = 0.0
_vg = ob_plane.vertex_groups.new(name='null')
ob_cube1.location = (10.16, -9.882, 21.13)
ob_cube1.scale = (0.3997, 2.398, 2.398)
ob_cube1.lock_rotations_4d = False
ob_cube1.empty_display_type = 'ARROWS'
ob_cube1.lineart.crease_threshold = 0.0
_vg = ob_cube1.vertex_groups.new(name='null')
ob_cube.location = (5.106, 4.606, 27.06)
ob_cube.scale = (0.8864, 5.318, 5.318)
ob_cube.lock_rotations_4d = False
ob_cube.empty_display_type = 'ARROWS'
ob_cube.lineart.crease_threshold = 0.0
_vg = ob_cube.vertex_groups.new(name='null')
ob_planexy.location = (242.3, 132.3, 8.36)
ob_planexy.scale = (5.973, 41.7, 41.7)
ob_planexy.lock_rotations_4d = False
ob_planexy.empty_display_type = 'ARROWS'
ob_planexy.lineart.crease_threshold = 0.0
_vg = ob_planexy.vertex_groups.new(name='null')
ob_lamp_fill_002.location = (33.44, 5.0, 34.13)
ob_lamp_fill_002.rotation_euler = (0.6503, 0.05522, 1.866)
ob_lamp_fill_002.lock_rotations_4d = False
ob_lamp_fill_002.empty_display_type = 'ARROWS'
ob_lamp_fill_002.color = (0.0, 0.0, 0.0, 0.0)
ob_lamp_fill_002.lineart.crease_threshold = 0.0
ob_lamp_fill_001.location = (15.0, 10.0, 5.0)
ob_lamp_fill_001.rotation_euler = (0.6503, 0.05522, 1.866)
ob_lamp_fill_001.lock_rotations_4d = False
ob_lamp_fill_001.empty_display_type = 'ARROWS'
ob_lamp_fill_001.color = (0.0, 0.0, 0.0, 0.0)
ob_lamp_fill_001.lineart.crease_threshold = 0.0
ob_camera.location = (32.75, -0.1361, 23.42)
ob_camera.rotation_euler = (1.6, -3.479e-05, 1.52)
ob_camera.lock_rotations_4d = False
ob_camera.empty_display_type = 'ARROWS'
ob_camera.lineart.crease_threshold = 0.0
ob_lamp_fill.location = (31.71, 15.0, 24.97)
ob_lamp_fill.rotation_euler = (0.6503, 0.05522, 1.866)
ob_lamp_fill.lock_rotations_4d = False
ob_lamp_fill.empty_display_type = 'ARROWS'
ob_lamp_fill.color = (0.0, 0.0, 0.0, 0.0)
ob_lamp_fill.lineart.crease_threshold = 0.0
ob_sphere.location = (0.0, 0.0, 36.14)
ob_sphere.scale = (38.3, 38.3, 38.3)
ob_sphere.lock_rotations_4d = False
ob_sphere.empty_display_type = 'ARROWS'
ob_sphere.lineart.crease_threshold = 0.0
_vg = ob_sphere.vertex_groups.new(name='null')

# ---- collection membership
col_collection_1.objects.link(ob_plane)
col_collection_1.objects.link(ob_cube1)
col_collection_1.objects.link(ob_cube)
col_collection_1.objects.link(ob_planexy)
col_collection_1.objects.link(ob_lamp_fill_002)
col_collection_1.objects.link(ob_lamp_fill_001)
col_collection_1.objects.link(ob_camera)
col_collection_1.objects.link(ob_lamp_fill)
col_collection_1.objects.link(ob_sphere)

# ---- scene / render settings (as saved in the file)
scene.camera = ob_camera
scene.frame_start = 1; scene.frame_end = 250; scene.frame_set(13)
scene.render.engine = 'BLENDER_EEVEE_NEXT'
scene.render.image_settings.file_format = 'JPEG'
scene.render.image_settings.color_mode = 'RGB'
scene.render.image_settings.compression = 90
scene.render.resolution_x = 800
scene.render.resolution_y = 600
scene.render.pixel_aspect_x = 100.0
scene.render.pixel_aspect_y = 100.0
scene.render.fps = 25
scene.render.dither_intensity = 0.0
scene.render.use_compositing = False
scene.render.use_sequencer = False
scene.render.bake_margin = 2
scene.render.bake_bias = 0.0
scene.render.use_stamp_time = False
scene.render.use_stamp_date = False
scene.render.use_stamp_frame = False
scene.render.use_stamp_camera = False
scene.render.use_stamp_scene = False
scene.render.use_stamp_filename = False
scene.render.use_stamp_render_time = False
scene.render.stamp_font_size = 0
scene.cycles.use_denoising = False
scene.cycles.samples = 10
scene.cycles.sampling_pattern = 'TABULATED_SOBOL'
scene.cycles.light_sampling_threshold = 0.0
scene.cycles.use_adaptive_sampling = False
scene.cycles.use_light_tree = False
scene.cycles.blur_glossy = 0.0
scene.cycles.volume_bounces = 1
scene.cycles.pixel_filter_type = 'GAUSSIAN'
scene.cycles.sample_clamp_indirect = 0.0
scene.view_settings.view_transform = 'Raw'
bpy.context.view_layer.update()
